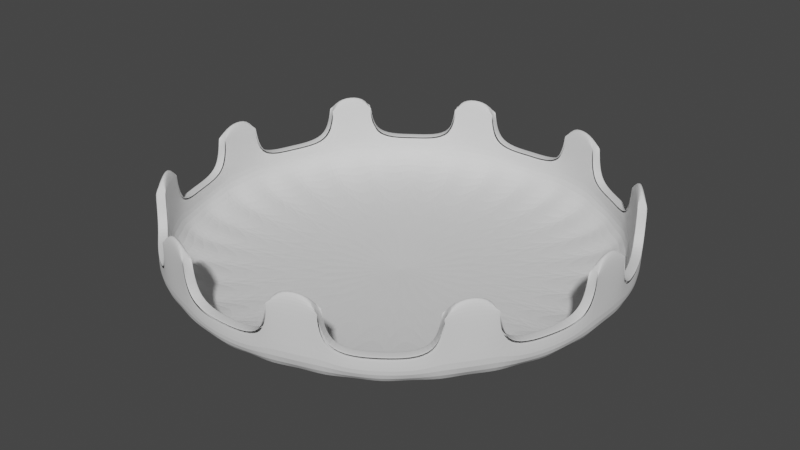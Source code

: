 # Source: topo.blend  (saved by Blender 2.82.7; exported with 4.5.12 LTS)
import bpy
from mathutils import Matrix  # noqa: F401  (used for matrix-valued properties, if any)

bpy.ops.wm.read_factory_settings(use_empty=True)
scene = bpy.context.scene
scene.name = 'Scene'

# ---- collections
col_collection = bpy.data.collections.new('Collection'); scene.collection.children.link(col_collection)

# ---- world
world_world = bpy.data.worlds.new('World'); scene.world = world_world
world_world.use_nodes = True; world_world.node_tree.nodes.clear()
_N = world_world.node_tree.nodes; _L = world_world.node_tree.links
n0 = _N.new('ShaderNodeOutputWorld'); n0.name = 'World Output'; n0.location = (300, 300)
n1 = _N.new('ShaderNodeBackground'); n1.name = 'Background'; n1.location = (10, 300)
n1.inputs[0].default_value = (0.05088, 0.05088, 0.05088, 1.0)
_L.new(n1.outputs[0], n0.inputs[0])
n0.is_active_output = True
world_world.color = (0.05088, 0.05088, 0.05088)
world_world.use_sun_shadow = False
world_world.sun_shadow_jitter_overblur = 0.0

# ---- meshes
me_cylinder_003 = bpy.data.meshes.new('Cylinder.003')
me_cylinder_003.from_pydata([(0.0, 1.95, -0.44), (0.4054, 1.907, -0.44), (0.3882, 1.827, 0.44), (0.7931, 1.781, -0.44), (0.7595, 1.706, 0.44), (1.146, 1.578, -0.44), (1.449, 1.305, -0.44), (1.388, 1.249, 0.44), (1.689, 0.975, -0.44), (1.617, 0.9337, 0.44), (1.855, 0.6026, -0.44), (1.939, 0.2038, -0.44), (1.857, 0.1952, 0.44), (1.939, -0.2038, -0.44), (1.857, -0.1952, 0.44), (1.855, -0.6026, -0.44), (1.689, -0.975, -0.44), (1.617, -0.9337, 0.44), (1.449, -1.305, -0.44), (1.388, -1.249, 0.44), (1.146, -1.578, -0.44), (0.7931, -1.781, -0.44), (0.7595, -1.706, 0.44), (0.4054, -1.907, -0.44), (0.3882, -1.827, 0.44), (-1.705e-07, -1.95, -0.44), (-0.4054, -1.907, -0.44), (-0.3882, -1.827, 0.44), (-0.7931, -1.781, -0.44), (-0.7595, -1.706, 0.44), (-1.146, -1.578, -0.44), (-1.449, -1.305, -0.44), (-1.388, -1.249, 0.44), (-1.689, -0.975, -0.44), (-1.617, -0.9337, 0.44), (-1.855, -0.6026, -0.44), (-1.939, -0.2038, -0.44), (-1.857, -0.1952, 0.44), (-1.939, 0.2038, -0.44), (-1.857, 0.1952, 0.44), (-1.855, 0.6026, -0.44), (-1.689, 0.975, -0.44), (-1.617, 0.9337, 0.44), (-1.449, 1.305, -0.44), (-1.388, 1.249, 0.44), (-1.146, 1.578, -0.44), (-0.7931, 1.781, -0.44), (-0.7595, 1.706, 0.44), (-0.4054, 1.907, -0.44), (-0.3882, 1.827, 0.44), (0.4054, 1.907, 0.44), (0.7931, 1.781, 0.44), (1.449, 1.305, 0.44), (1.689, 0.975, 0.44), (1.939, 0.2038, 0.44), (1.939, -0.2038, 0.44), (1.689, -0.975, 0.44), (1.449, -1.305, 0.44), (0.7931, -1.781, 0.44), (0.4054, -1.907, 0.44), (-0.4054, -1.907, 0.44), (-0.7931, -1.781, 0.44), (-1.449, -1.305, 0.44), (-1.689, -0.975, 0.44), (-1.939, -0.2038, 0.44), (-1.939, 0.2038, 0.44), (-1.689, 0.975, 0.44), (-1.449, 1.305, 0.44), (-0.7931, 1.781, 0.44), (-0.4054, 1.907, 0.44), (0.3882, 1.827, -0.4269), (5.885e-08, 1.867, -0.4269), (0.7595, 1.706, -0.4269), (1.098, 1.511, -0.4269), (1.388, 1.249, -0.4269), (1.617, 0.9337, -0.4269), (1.776, 0.577, -0.4269), (1.857, 0.1952, -0.4269), (1.857, -0.1952, -0.4269), (1.776, -0.577, -0.4269), (1.617, -0.9337, -0.4269), (1.388, -1.249, -0.4269), (1.098, -1.511, -0.4269), (0.7595, -1.706, -0.4269), (0.3882, -1.827, -0.4269), (-1.435e-07, -1.867, -0.4269), (-0.3882, -1.827, -0.4269), (-0.7595, -1.706, -0.4269), (-1.098, -1.511, -0.4269), (-1.388, -1.249, -0.4269), (-1.617, -0.9337, -0.4269), (-1.776, -0.577, -0.4269), (-1.857, -0.1952, -0.4269), (-1.857, 0.1952, -0.4269), (-1.776, 0.577, -0.4269), (-1.617, 0.9337, -0.4269), (-1.388, 1.249, -0.4269), (-1.098, 1.511, -0.4269), (-0.7595, 1.706, -0.4269), (-0.3882, 1.827, -0.4269), (-0.7595, -1.706, 0.006571), (-1.098, -1.511, 0.006571), (1.388, 1.249, 0.006571), (1.617, 0.9337, 0.006571), (-1.388, -1.249, 0.006571), (1.776, 0.577, 0.006571), (-1.617, -0.9337, 0.006571), (1.857, 0.1952, 0.006571), (-1.776, -0.577, 0.006571), (1.857, -0.1952, 0.006571), (-1.857, -0.1952, 0.006571), (1.776, -0.577, 0.006571), (-1.857, 0.1952, 0.006571), (1.617, -0.9337, 0.006571), (-1.776, 0.577, 0.006571), (1.388, -1.249, 0.006571), (-1.617, 0.9337, 0.006571), (1.098, -1.511, 0.006571), (-1.388, 1.249, 0.006571), (0.7595, -1.706, 0.006571), (-1.098, 1.511, 0.006571), (0.3882, -1.827, 0.006571), (5.172e-08, 1.867, 0.006571), (0.3882, 1.827, 0.006571), (-0.7595, 1.706, 0.006571), (-1.506e-07, -1.867, 0.006571), (0.7595, 1.706, 0.006571), (-0.3882, 1.827, 0.006571), (-0.3882, -1.827, 0.006571), (1.098, 1.511, 0.006571), (0.0, 1.95, 0.0), (0.4054, 1.907, 0.0), (0.7931, 1.781, 0.0), (1.146, 1.578, 0.0), (1.449, 1.305, 0.0), (1.689, 0.975, 0.0), (1.855, 0.6026, 0.0), (1.939, 0.2038, 0.0), (1.939, -0.2038, 0.0), (1.855, -0.6026, 0.0), (1.689, -0.975, 0.0), (1.449, -1.305, 0.0), (1.146, -1.578, 0.0), (0.7931, -1.781, 0.0), (0.4054, -1.907, 0.0), (-1.705e-07, -1.95, 0.0), (-0.4054, -1.907, 0.0), (-0.7931, -1.781, 0.0), (-1.146, -1.578, 0.0), (-1.449, -1.305, 0.0), (-1.689, -0.975, 0.0), (-1.855, -0.6026, 0.0), (-1.939, -0.2038, 0.0), (-1.939, 0.2038, 0.0), (-1.855, 0.6026, 0.0), (-1.689, 0.975, 0.0), (-1.449, 1.305, 0.0), (-1.146, 1.578, 0.0), (-0.7931, 1.781, 0.0), (-0.4054, 1.907, 0.0), (0.4054, 1.907, 0.005515), (0.0, 1.95, 0.005515), (1.146, 1.578, 0.005515), (0.7931, 1.781, 0.005515), (1.449, 1.305, 0.005515), (1.855, 0.6026, 0.005515), (1.689, 0.975, 0.005515), (1.939, 0.2038, 0.005515), (1.855, -0.6026, 0.005515), (1.939, -0.2038, 0.005515), (1.689, -0.975, 0.005515), (1.146, -1.578, 0.005515), (1.449, -1.305, 0.005515), (0.7931, -1.781, 0.005515), (-1.705e-07, -1.95, 0.005515), (0.4054, -1.907, 0.005515), (-0.4054, -1.907, 0.005515), (-1.146, -1.578, 0.005515), (-0.7931, -1.781, 0.005515), (-1.449, -1.305, 0.005515), (-1.855, -0.6026, 0.005515), (-1.689, -0.975, 0.005515), (-1.939, -0.2038, 0.005515), (-1.855, 0.6026, 0.005515), (-1.939, 0.2038, 0.005515), (-1.689, 0.975, 0.005515), (-1.146, 1.578, 0.005515), (-1.449, 1.305, 0.005515), (-0.7931, 1.781, 0.005515), (-0.4054, 1.907, 0.005515), (0.3882, 1.827, 0.005515), (4.46e-08, 1.867, 0.005515), (1.098, 1.511, 0.005515), (0.7595, 1.706, 0.005515), (1.388, 1.249, 0.005515), (1.776, 0.577, 0.005515), (1.617, 0.9337, 0.005515), (1.857, 0.1952, 0.005515), (1.776, -0.577, 0.005515), (1.857, -0.1952, 0.005515), (1.617, -0.9337, 0.005515), (1.098, -1.511, 0.005515), (1.388, -1.249, 0.005515), (0.7595, -1.706, 0.005515), (-1.578e-07, -1.867, 0.005515), (0.3882, -1.827, 0.005515), (-0.3882, -1.827, 0.005515), (-1.098, -1.511, 0.005515), (-0.7595, -1.706, 0.005515), (-1.388, -1.249, 0.005515), (-1.776, -0.577, 0.005515), (-1.617, -0.9337, 0.005515), (-1.857, -0.1952, 0.005515), (-1.776, 0.577, 0.005515), (-1.857, 0.1952, 0.005515), (-1.617, 0.9337, 0.005515), (-1.098, 1.511, 0.005515), (-1.388, 1.249, 0.005515), (-0.7595, 1.706, 0.005515), (-0.3882, 1.827, 0.005515), (0.0, 1.943, -0.4332), (0.4039, 1.9, -0.4332), (0.3953, 1.831, 0.4342), (0.7902, 1.775, -0.4332), (0.7562, 1.713, 0.4342), (1.142, 1.572, -0.4332), (1.444, 1.3, -0.4332), (1.396, 1.249, 0.4342), (1.682, 0.9714, -0.4332), (1.619, 0.9416, 0.4342), (1.848, 0.6003, -0.4332), (1.932, 0.2031, -0.4332), (1.863, 0.1898, 0.4342), (1.932, -0.2031, -0.4332), (1.863, -0.1898, 0.4342), (1.848, -0.6003, -0.4332), (1.682, -0.9714, -0.4332), (1.619, -0.9416, 0.4342), (1.444, -1.3, -0.4332), (1.396, -1.249, 0.4342), (1.142, -1.572, -0.4332), (0.7902, -1.775, -0.4332), (0.7562, -1.713, 0.4342), (0.4039, -1.9, -0.4332), (0.3953, -1.831, 0.4342), (-1.705e-07, -1.943, -0.4332), (-0.4039, -1.9, -0.4332), (-0.3953, -1.831, 0.4342), (-0.7902, -1.775, -0.4332), (-0.7562, -1.713, 0.4342), (-1.142, -1.572, -0.4332), (-1.444, -1.3, -0.4332), (-1.396, -1.249, 0.4342), (-1.682, -0.9714, -0.4332), (-1.619, -0.9416, 0.4342), (-1.848, -0.6003, -0.4332), (-1.932, -0.2031, -0.4332), (-1.863, -0.1898, 0.4342), (-1.932, 0.2031, -0.4332), (-1.863, 0.1898, 0.4342), (-1.848, 0.6003, -0.4332), (-1.682, 0.9714, -0.4332), (-1.619, 0.9416, 0.4342), (-1.444, 1.3, -0.4332), (-1.396, 1.249, 0.4342), (-1.142, 1.572, -0.4332), (-0.7902, 1.775, -0.4332), (-0.7562, 1.713, 0.4342), (-0.4039, 1.9, -0.4332), (-0.3953, 1.831, 0.4342), (0.4095, 1.9, 0.4343), (0.7856, 1.778, 0.4343), (1.448, 1.297, 0.4343), (1.681, 0.9767, 0.4343), (1.934, 0.1977, 0.4343), (1.934, -0.1977, 0.4343), (1.681, -0.9767, 0.4343), (1.448, -1.297, 0.4343), (0.7856, -1.778, 0.4343), (0.4095, -1.9, 0.4343), (-0.4095, -1.9, 0.4343), (-0.7856, -1.778, 0.4343), (-1.448, -1.297, 0.4343), (-1.681, -0.9767, 0.4343), (-1.934, -0.1977, 0.4343), (-1.934, 0.1977, 0.4343), (-1.681, 0.9767, 0.4343), (-1.448, 1.297, 0.4343), (-0.7856, 1.778, 0.4343), (-0.4095, 1.9, 0.4343), (0.3898, 1.834, -0.4337), (5.885e-08, 1.875, -0.4337), (0.7625, 1.713, -0.4337), (1.102, 1.517, -0.4337), (1.393, 1.254, -0.4337), (1.623, 0.9373, -0.4337), (1.783, 0.5793, -0.4337), (1.864, 0.196, -0.4337), (1.864, -0.196, -0.4337), (1.783, -0.5793, -0.4337), (1.623, -0.9373, -0.4337), (1.393, -1.254, -0.4337), (1.102, -1.517, -0.4337), (0.7625, -1.713, -0.4337), (0.3898, -1.834, -0.4337), (-1.435e-07, -1.875, -0.4337), (-0.3898, -1.834, -0.4337), (-0.7625, -1.713, -0.4337), (-1.102, -1.517, -0.4337), (-1.393, -1.254, -0.4337), (-1.623, -0.9373, -0.4337), (-1.783, -0.5793, -0.4337), (-1.864, -0.196, -0.4337), (-1.864, 0.1959, -0.4337), (-1.783, 0.5793, -0.4337), (-1.623, 0.9373, -0.4337), (-1.393, 1.254, -0.4337), (-1.102, 1.517, -0.4337), (-0.7625, 1.713, -0.4337), (-0.3898, 1.834, -0.4337), (-0.7633, -1.715, 0.006571), (-1.103, -1.519, 0.006571), (1.395, 1.256, 0.006571), (1.626, 0.939, 0.006571), (-1.395, -1.256, 0.006571), (1.785, 0.5801, 0.006571), (-1.626, -0.939, 0.006571), (1.867, 0.1959, 0.006571), (-1.785, -0.5801, 0.006571), (1.867, -0.1959, 0.006571), (-1.867, -0.1959, 0.006571), (1.785, -0.5801, 0.006571), (-1.867, 0.1959, 0.006571), (1.626, -0.939, 0.006571), (-1.785, 0.5801, 0.006571), (1.395, -1.256, 0.006571), (-1.626, 0.939, 0.006571), (1.103, -1.519, 0.006571), (-1.395, 1.256, 0.006571), (0.7633, -1.715, 0.006571), (-1.103, 1.519, 0.006571), (0.3907, -1.836, 0.006571), (5.172e-08, 1.877, 0.006571), (0.3907, 1.836, 0.006571), (-0.7633, 1.715, 0.006571), (-1.506e-07, -1.877, 0.006571), (0.7633, 1.715, 0.006571), (-0.3907, 1.836, 0.006571), (-0.3907, -1.836, 0.006571), (1.103, 1.519, 0.006571), (0.0, 1.94, 0.0), (0.403, 1.898, 0.0), (0.7894, 1.772, 0.0), (1.14, 1.569, 0.0), (1.441, 1.298, 0.0), (1.68, 0.9697, 0.0), (1.845, 0.5995, 0.0), (1.929, 0.2031, 0.0), (1.929, -0.2031, 0.0), (1.845, -0.5995, 0.0), (1.68, -0.9697, 0.0), (1.441, -1.298, 0.0), (1.14, -1.569, 0.0), (0.7894, -1.772, 0.0), (0.403, -1.898, 0.0), (-1.705e-07, -1.94, 0.0), (-0.403, -1.898, 0.0), (-0.7894, -1.772, 0.0), (-1.14, -1.569, 0.0), (-1.441, -1.298, 0.0), (-1.68, -0.9697, 0.0), (-1.845, -0.5995, 0.0), (-1.929, -0.2031, 0.0), (-1.929, 0.2031, 0.0), (-1.845, 0.5995, 0.0), (-1.68, 0.9697, 0.0), (-1.441, 1.298, 0.0), (-1.14, 1.569, 0.0), (-0.7894, 1.772, 0.0), (-0.403, 1.898, 0.0), (0.4126, 1.906, -0.001308), (0.0, 1.95, -0.004485), (1.146, 1.578, -0.004485), (0.7865, 1.784, -0.001308), (1.454, 1.299, -0.001308), (1.855, 0.6026, -0.004485), (1.685, 0.9813, -0.001308), (1.94, 0.1966, -0.001308), (1.855, -0.6026, -0.004485), (1.94, -0.1966, -0.001308), (1.685, -0.9813, -0.001308), (1.146, -1.578, -0.004485), (1.454, -1.299, -0.001308), (0.7865, -1.784, -0.001308), (-1.705e-07, -1.95, -0.004485), (0.4126, -1.906, -0.001308), (-0.4126, -1.906, -0.001308), (-1.146, -1.578, -0.004485), (-0.7865, -1.784, -0.001308), (-1.454, -1.299, -0.001308), (-1.855, -0.6026, -0.004485), (-1.685, -0.9813, -0.001308), (-1.94, -0.1966, -0.001308), (-1.855, 0.6026, -0.004485), (-1.94, 0.1966, -0.001308), (-1.685, 0.9813, -0.001308), (-1.146, 1.578, -0.004485), (-1.454, 1.299, -0.001308), (-0.7865, 1.784, -0.001308), (-0.4126, 1.906, -0.001308), (0.3949, 1.825, -0.00178), (4.46e-08, 1.867, -0.004485), (1.098, 1.511, -0.004485), (0.7533, 1.709, -0.00178), (1.392, 1.244, -0.00178), (1.776, 0.577, -0.004485), (1.614, 0.9396, -0.00178), (1.858, 0.1884, -0.00178), (1.776, -0.577, -0.004485), (1.858, -0.1884, -0.00178), (1.614, -0.9396, -0.00178), (1.098, -1.511, -0.004485), (1.392, -1.244, -0.00178), (0.7533, -1.709, -0.00178), (-1.578e-07, -1.867, -0.004485), (0.3949, -1.825, -0.00178), (-0.3949, -1.825, -0.00178), (-1.098, -1.511, -0.004485), (-0.7533, -1.709, -0.00178), (-1.392, -1.244, -0.00178), (-1.776, -0.577, -0.004485), (-1.614, -0.9396, -0.00178), (-1.858, -0.1884, -0.00178), (-1.776, 0.577, -0.004485), (-1.858, 0.1884, -0.00178), (-1.614, 0.9396, -0.00178), (-1.098, 1.511, -0.004485), (-1.392, 1.244, -0.00178), (-0.7533, 1.709, -0.00178), (-0.3949, 1.825, -0.00178)], [], [(131, 50, 51, 132), (134, 52, 53, 135), (137, 54, 55, 138), (140, 56, 57, 141), (143, 58, 59, 144), (146, 60, 61, 147), (149, 62, 63, 150), (152, 64, 65, 153), (155, 66, 67, 156), (101, 100, 87, 88), (158, 68, 69, 159), (0, 1, 3, 5, 6, 8, 10, 11, 13, 15, 16, 18, 20, 21, 23, 25, 26, 28, 30, 31, 33, 35, 36, 38, 40, 41, 43, 45, 46, 48), (2, 4, 51, 50), (7, 9, 53, 52), (37, 64, 182, 212), (12, 14, 55, 54), (17, 19, 57, 56), (63, 34, 211, 181), (22, 24, 59, 58), (27, 29, 61, 60), (32, 62, 179, 209), (32, 34, 63, 62), (61, 29, 208, 178), (37, 39, 65, 64), (27, 60, 176, 206), (42, 44, 67, 66), (47, 49, 69, 68), (59, 24, 205, 175), (70, 71, 99, 98, 97, 96, 95, 94, 93, 92, 91, 90, 89, 88, 87, 86, 85, 84, 83, 82, 81, 80, 79, 78, 77, 76, 75, 74, 73, 72), (103, 102, 74, 75), (104, 101, 88, 89), (105, 103, 75, 76), (106, 104, 89, 90), (107, 105, 76, 77), (108, 106, 90, 91), (109, 107, 77, 78), (110, 108, 91, 92), (111, 109, 78, 79), (112, 110, 92, 93), (113, 111, 79, 80), (114, 112, 93, 94), (115, 113, 80, 81), (116, 114, 94, 95), (117, 115, 81, 82), (118, 116, 95, 96), (119, 117, 82, 83), (120, 118, 96, 97), (121, 119, 83, 84), (123, 122, 71, 70), (124, 120, 97, 98), (125, 121, 84, 85), (126, 123, 70, 72), (127, 124, 98, 99), (128, 125, 85, 86), (129, 126, 72, 73), (122, 127, 99, 71), (100, 128, 86, 87), (102, 129, 73, 74), (29, 27, 128, 100), (49, 47, 124, 127), (4, 2, 123, 126), (24, 22, 119, 121), (44, 42, 116, 118), (19, 17, 113, 115), (39, 37, 110, 112), (14, 12, 107, 109), (34, 32, 104, 106), (9, 7, 102, 103), (48, 159, 130, 0), (46, 158, 159, 48), (45, 157, 158, 46), (43, 156, 157, 45), (41, 155, 156, 43), (40, 154, 155, 41), (38, 153, 154, 40), (36, 152, 153, 38), (35, 151, 152, 36), (33, 150, 151, 35), (31, 149, 150, 33), (30, 148, 149, 31), (28, 147, 148, 30), (26, 146, 147, 28), (25, 145, 146, 26), (23, 144, 145, 25), (21, 143, 144, 23), (20, 142, 143, 21), (18, 141, 142, 20), (16, 140, 141, 18), (15, 139, 140, 16), (13, 138, 139, 15), (11, 137, 138, 13), (10, 136, 137, 11), (8, 135, 136, 10), (6, 134, 135, 8), (5, 133, 134, 6), (3, 132, 133, 5), (1, 131, 132, 3), (0, 130, 131, 1), (191, 190, 160, 161), (193, 192, 162, 163), (192, 194, 164, 162), (196, 195, 165, 166), (195, 197, 167, 165), (199, 198, 168, 169), (198, 200, 170, 168), (202, 201, 171, 172), (201, 203, 173, 171), (205, 204, 174, 175), (204, 206, 176, 174), (208, 207, 177, 178), (207, 209, 179, 177), (211, 210, 180, 181), (210, 212, 182, 180), (214, 213, 183, 184), (213, 215, 185, 183), (217, 216, 186, 187), (216, 218, 188, 186), (219, 191, 161, 189), (65, 39, 214, 184), (42, 66, 185, 215), (67, 44, 217, 187), (2, 50, 160, 190), (47, 68, 188, 218), (51, 4, 193, 163), (69, 49, 219, 189), (7, 52, 164, 194), (53, 9, 196, 166), (12, 54, 167, 197), (55, 14, 199, 169), (17, 56, 170, 200), (57, 19, 202, 172), (22, 58, 173, 203), (351, 352, 271, 270), (354, 355, 273, 272), (357, 358, 275, 274), (360, 361, 277, 276), (363, 364, 279, 278), (366, 367, 281, 280), (369, 370, 283, 282), (372, 373, 285, 284), (375, 376, 287, 286), (321, 308, 307, 320), (378, 379, 289, 288), (220, 268, 266, 265, 263, 261, 260, 258, 256, 255, 253, 251, 250, 248, 246, 245, 243, 241, 240, 238, 236, 235, 233, 231, 230, 228, 226, 225, 223, 221), (222, 270, 271, 224), (227, 272, 273, 229), (257, 432, 402, 284), (232, 274, 275, 234), (237, 276, 277, 239), (283, 401, 431, 254), (242, 278, 279, 244), (247, 280, 281, 249), (252, 429, 399, 282), (252, 282, 283, 254), (281, 398, 428, 249), (257, 284, 285, 259), (247, 426, 396, 280), (262, 286, 287, 264), (267, 288, 289, 269), (279, 395, 425, 244), (290, 292, 293, 294, 295, 296, 297, 298, 299, 300, 301, 302, 303, 304, 305, 306, 307, 308, 309, 310, 311, 312, 313, 314, 315, 316, 317, 318, 319, 291), (323, 295, 294, 322), (324, 309, 308, 321), (325, 296, 295, 323), (326, 310, 309, 324), (327, 297, 296, 325), (328, 311, 310, 326), (329, 298, 297, 327), (330, 312, 311, 328), (331, 299, 298, 329), (332, 313, 312, 330), (333, 300, 299, 331), (334, 314, 313, 332), (335, 301, 300, 333), (336, 315, 314, 334), (337, 302, 301, 335), (338, 316, 315, 336), (339, 303, 302, 337), (340, 317, 316, 338), (341, 304, 303, 339), (343, 290, 291, 342), (344, 318, 317, 340), (345, 305, 304, 341), (346, 292, 290, 343), (347, 319, 318, 344), (348, 306, 305, 345), (349, 293, 292, 346), (342, 291, 319, 347), (320, 307, 306, 348), (322, 294, 293, 349), (249, 320, 348, 247), (269, 347, 344, 267), (224, 346, 343, 222), (244, 341, 339, 242), (264, 338, 336, 262), (239, 335, 333, 237), (259, 332, 330, 257), (234, 329, 327, 232), (254, 326, 324, 252), (229, 323, 322, 227), (268, 220, 350, 379), (266, 268, 379, 378), (265, 266, 378, 377), (263, 265, 377, 376), (261, 263, 376, 375), (260, 261, 375, 374), (258, 260, 374, 373), (256, 258, 373, 372), (255, 256, 372, 371), (253, 255, 371, 370), (251, 253, 370, 369), (250, 251, 369, 368), (248, 250, 368, 367), (246, 248, 367, 366), (245, 246, 366, 365), (243, 245, 365, 364), (241, 243, 364, 363), (240, 241, 363, 362), (238, 240, 362, 361), (236, 238, 361, 360), (235, 236, 360, 359), (233, 235, 359, 358), (231, 233, 358, 357), (230, 231, 357, 356), (228, 230, 356, 355), (226, 228, 355, 354), (225, 226, 354, 353), (223, 225, 353, 352), (221, 223, 352, 351), (220, 221, 351, 350), (411, 381, 380, 410), (413, 383, 382, 412), (412, 382, 384, 414), (416, 386, 385, 415), (415, 385, 387, 417), (419, 389, 388, 418), (418, 388, 390, 420), (422, 392, 391, 421), (421, 391, 393, 423), (425, 395, 394, 424), (424, 394, 396, 426), (428, 398, 397, 427), (427, 397, 399, 429), (431, 401, 400, 430), (430, 400, 402, 432), (434, 404, 403, 433), (433, 403, 405, 435), (437, 407, 406, 436), (436, 406, 408, 438), (439, 409, 381, 411), (285, 404, 434, 259), (262, 435, 405, 286), (287, 407, 437, 264), (222, 410, 380, 270), (267, 438, 408, 288), (271, 383, 413, 224), (289, 409, 439, 269), (227, 414, 384, 272), (273, 386, 416, 229), (232, 417, 387, 274), (275, 389, 419, 234), (237, 420, 390, 276), (277, 392, 422, 239), (242, 423, 393, 278), (27, 206, 426, 247), (176, 60, 280, 396), (188, 68, 288, 408), (179, 62, 282, 399), (32, 209, 429, 252), (59, 175, 395, 279), (205, 24, 244, 425), (9, 103, 323, 229), (104, 32, 252, 324), (34, 106, 326, 254), (107, 12, 232, 327), (14, 109, 329, 234), (110, 37, 257, 330), (39, 112, 332, 259), (113, 17, 237, 333), (19, 115, 335, 239), (116, 42, 262, 336), (44, 118, 338, 264), (119, 22, 242, 339), (24, 121, 341, 244), (123, 2, 222, 343), (124, 47, 267, 344), (4, 126, 346, 224), (49, 127, 347, 269), (128, 27, 247, 348), (29, 100, 320, 249), (102, 7, 227, 322), (129, 102, 322, 349), (127, 122, 342, 347), (126, 129, 349, 346), (125, 128, 348, 345), (121, 125, 345, 341), (120, 124, 344, 340), (122, 123, 343, 342), (118, 120, 340, 338), (117, 119, 339, 337), (115, 117, 337, 335), (114, 116, 336, 334), (112, 114, 334, 332), (111, 113, 333, 331), (109, 111, 331, 329), (108, 110, 330, 328), (106, 108, 328, 326), (105, 107, 327, 325), (103, 105, 325, 323), (101, 104, 324, 321), (100, 101, 321, 320), (50, 131, 351, 270), (132, 51, 271, 352), (52, 134, 354, 272), (135, 53, 273, 355), (54, 137, 357, 274), (138, 55, 275, 358), (56, 140, 360, 276), (141, 57, 277, 361), (58, 143, 363, 278), (144, 59, 279, 364), (60, 146, 366, 280), (147, 61, 281, 367), (62, 149, 369, 282), (150, 63, 283, 370), (64, 152, 372, 284), (153, 65, 285, 373), (66, 155, 375, 286), (156, 67, 287, 376), (68, 158, 378, 288), (159, 69, 289, 379), (130, 159, 379, 350), (158, 157, 377, 378), (157, 156, 376, 377), (155, 154, 374, 375), (154, 153, 373, 374), (152, 151, 371, 372), (151, 150, 370, 371), (149, 148, 368, 369), (148, 147, 367, 368), (146, 145, 365, 366), (145, 144, 364, 365), (143, 142, 362, 363), (142, 141, 361, 362), (140, 139, 359, 360), (139, 138, 358, 359), (137, 136, 356, 357), (136, 135, 355, 356), (134, 133, 353, 354), (133, 132, 352, 353), (131, 130, 350, 351), (161, 160, 380, 381), (163, 162, 382, 383), (162, 164, 384, 382), (166, 165, 385, 386), (165, 167, 387, 385), (169, 168, 388, 389), (168, 170, 390, 388), (172, 171, 391, 392), (171, 173, 393, 391), (175, 174, 394, 395), (174, 176, 396, 394), (178, 177, 397, 398), (177, 179, 399, 397), (181, 180, 400, 401), (180, 182, 402, 400), (184, 183, 403, 404), (183, 185, 405, 403), (187, 186, 406, 407), (186, 188, 408, 406), (189, 161, 381, 409), (190, 191, 411, 410), (192, 193, 413, 412), (194, 192, 412, 414), (195, 196, 416, 415), (197, 195, 415, 417), (198, 199, 419, 418), (200, 198, 418, 420), (201, 202, 422, 421), (203, 201, 421, 423), (204, 205, 425, 424), (206, 204, 424, 426), (207, 208, 428, 427), (209, 207, 427, 429), (210, 211, 431, 430), (212, 210, 430, 432), (213, 214, 434, 433), (215, 213, 433, 435), (216, 217, 437, 436), (218, 216, 436, 438), (191, 219, 439, 411), (211, 34, 254, 431), (208, 29, 249, 428), (61, 178, 398, 281), (37, 212, 432, 257), (51, 163, 383, 271), (214, 39, 259, 434), (57, 172, 392, 277), (63, 181, 401, 283), (42, 215, 435, 262), (69, 189, 409, 289), (182, 64, 284, 402), (164, 52, 272, 384), (217, 44, 264, 437), (2, 190, 410, 222), (173, 58, 278, 393), (65, 184, 404, 285), (47, 218, 438, 267), (193, 4, 224, 413), (185, 66, 286, 405), (219, 49, 269, 439), (7, 194, 414, 227), (67, 187, 407, 287), (160, 50, 270, 380), (196, 9, 229, 416), (53, 166, 386, 273), (12, 197, 417, 232), (199, 14, 234, 419), (167, 54, 274, 387), (17, 200, 420, 237), (202, 19, 239, 422), (55, 169, 389, 275), (22, 203, 423, 242), (170, 56, 276, 390)])
me_cylinder_003.use_remesh_fix_poles = True
me_cylinder_003.use_remesh_preserve_attributes = False
me_cylinder_003.use_mirror_vertex_groups = False
me_cylinder_003.update()

# ---- objects
ob_cylinder = bpy.data.objects.new('Cylinder', me_cylinder_003)

# ---- transforms, parenting, visibility, modifiers, constraints
ob_cylinder.location = (2.485, -3.669, 1.376)
ob_cylinder.lineart.crease_threshold = 0.0
_m = ob_cylinder.modifiers.new('Subdivision', 'SUBSURF')
_m.uv_smooth = 'PRESERVE_CORNERS'
_m.levels = 5
_m.render_levels = 3
_m.show_only_control_edges = False
_m.use_creases = False

# ---- collection membership
col_collection.objects.link(ob_cylinder)

# ---- scene / render settings (as saved in the file)
scene.frame_start = 1; scene.frame_end = 250; scene.frame_set(86)
scene.render.engine = 'BLENDER_EEVEE_NEXT'
scene.cycles.use_denoising = False
scene.cycles.samples = 128
scene.cycles.sampling_pattern = 'TABULATED_SOBOL'
scene.cycles.use_adaptive_sampling = False
scene.cycles.use_light_tree = False
scene.view_settings.view_transform = 'Filmic'
bpy.context.view_layer.update()

# ---- added for rendering (the .blend has no active camera and no usable light): camera, sun
cam_auto = bpy.data.cameras.new('AutoCamera')
cam_auto.lens = 50.0
cam_auto.sensor_width = 36.0
cam_auto.clip_end = 1000.0
ob_auto_camera = bpy.data.objects.new('AutoCamera', cam_auto)
scene.collection.objects.link(ob_auto_camera)
ob_auto_camera.location = (7.63935, -9.85435, 5.49966)
ob_auto_camera.rotation_euler = (1.09748, -7.21219e-08, 0.694738)
scene.camera = ob_auto_camera
light_auto_sun = bpy.data.lights.new('AutoSun', 'SUN')
light_auto_sun.energy = 3.0
light_auto_sun.angle = 0.0523599
ob_auto_sun = bpy.data.objects.new('AutoSun', light_auto_sun)
scene.collection.objects.link(ob_auto_sun)
ob_auto_sun.rotation_euler = (0.872665, 0.174533, 0.523599)
bpy.context.view_layer.update()

